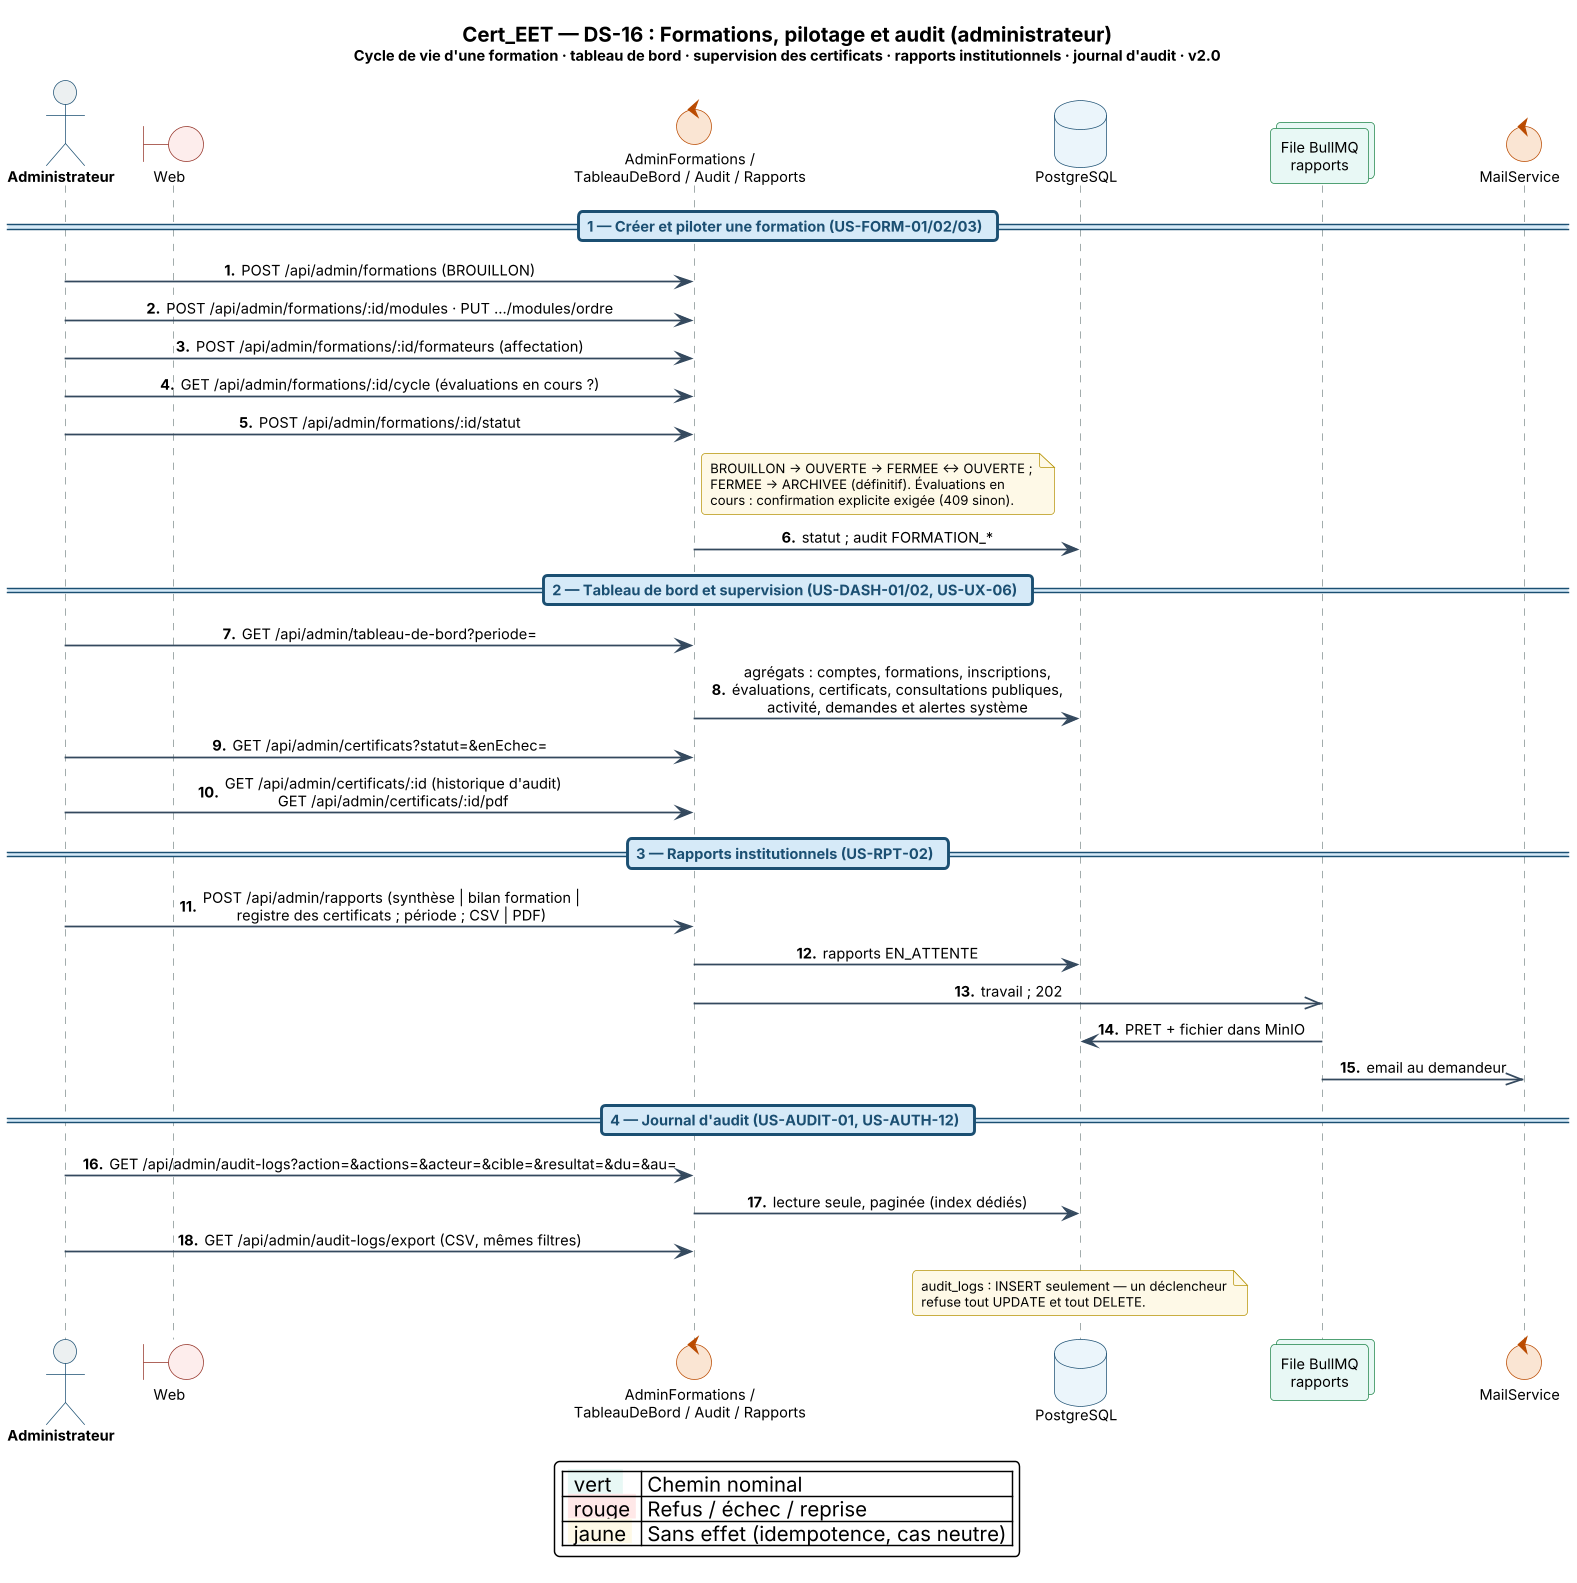

The diagram above was rendered by PlantUML. Its source (embedded in the PNG):
@startuml Cert_EET_DS16_Formations_Pilotage_Audit
!include ../_style.puml
' =====================================================================
'  Projet    : Cert_EET
'  Diagramme : DS-16 — Formations, pilotage et audit (administrateur)
'  Acteur(s) : Administrateur
'  Réf.      : F5 · F6 · NF3 · US-FORM-01/02/03 · US-DASH-01/02 · US-RPT-02 · US-AUDIT-01 · US-AUTH-12
'  Auteur    : Iyed Omri — PFE ESPRIT 2026
'  Version   : 2.0 — 18/11/2026 : réécrit d'après le code (journaux 22, 23, 55-57, 62, 63, 114-116).
'  Source    : code de `main` = e7216f2 (PR #141) et engineering-log/
' =====================================================================
!pragma teoz true
autonumber "<b>0."
skinparam DefaultFontSize 10
skinparam sequenceMessageAlign center
skinparam responseMessageBelowArrow true
skinparam ParticipantPadding 18
skinparam LifeLineBorderThickness 1.0
skinparam participant {
  BackgroundColor #FFFFFF
  BorderColor #5D6D7E
}
skinparam actor {
  BackgroundColor #ECF0F1
  BorderColor #1B4F72
  FontStyle bold
}
skinparam database {
  BackgroundColor #EBF5FB
  BorderColor #1B4F72
}
skinparam collections {
  BackgroundColor #E8F8F5
  BorderColor #1E8449
}
skinparam control {
  BackgroundColor #FAE5D3
  BorderColor #BA4A00
}
skinparam entity {
  BackgroundColor #E8DAEF
  BorderColor #7D3C98
}
skinparam boundary {
  BackgroundColor #FDEDEC
  BorderColor #943126
}
skinparam note {
  BackgroundColor #FEF9E7
  BorderColor #B7950B
  FontSize 9
}
skinparam sequence {
  ArrowColor #34495E
  LifeLineBorderColor #7F8C8D
  LifeLineBackgroundColor #FDFEFE
  GroupBorderColor #1B4F72
  GroupHeaderFontColor #1B4F72
  GroupHeaderFontStyle bold
  DividerBorderColor #1B4F72
  DividerBackgroundColor #D6EAF8
  DividerFontColor #1B4F72
  DividerFontStyle bold
}

title <size:14><b>Cert_EET — DS-16 : Formations, pilotage et audit (administrateur)</b></size>\n<size:10>Cycle de vie d'une formation · tableau de bord · supervision des certificats · rapports institutionnels · journal d'audit · v2.0</size>

actor    "Administrateur" as A
boundary "Web" as W
control  "AdminFormations /\nTableauDeBord / Audit / Rapports" as C
database "PostgreSQL" as DB
collections "File BullMQ\nrapports" as Q
control  "MailService" as M

== 1 — Créer et piloter une formation (US-FORM-01/02/03) ==
A -> C : POST /api/admin/formations (BROUILLON)
A -> C : POST /api/admin/formations/:id/modules · PUT …/modules/ordre
A -> C : POST /api/admin/formations/:id/formateurs (affectation)
A -> C : GET /api/admin/formations/:id/cycle (évaluations en cours ?)
A -> C : POST /api/admin/formations/:id/statut
note right of C
  BROUILLON → OUVERTE → FERMEE ↔ OUVERTE ;
  FERMEE → ARCHIVEE (définitif). Évaluations en
  cours : confirmation explicite exigée (409 sinon).
end note
C -> DB : statut ; audit FORMATION_*

== 2 — Tableau de bord et supervision (US-DASH-01/02, US-UX-06) ==
A -> C : GET /api/admin/tableau-de-bord?periode=
C -> DB : agrégats : comptes, formations, inscriptions,\névaluations, certificats, consultations publiques,\nactivité, demandes et alertes système
A -> C : GET /api/admin/certificats?statut=&enEchec=
A -> C : GET /api/admin/certificats/:id (historique d'audit)\nGET /api/admin/certificats/:id/pdf

== 3 — Rapports institutionnels (US-RPT-02) ==
A -> C : POST /api/admin/rapports (synthèse | bilan formation |\nregistre des certificats ; période ; CSV | PDF)
C -> DB : rapports EN_ATTENTE
C ->> Q : travail ; 202
Q -> DB : PRET + fichier dans MinIO
Q ->> M : email au demandeur

== 4 — Journal d'audit (US-AUDIT-01, US-AUTH-12) ==
A -> C : GET /api/admin/audit-logs?action=&actions=&acteur=&cible=&resultat=&du=&au=
C -> DB : lecture seule, paginée (index dédiés)
A -> C : GET /api/admin/audit-logs/export (CSV, mêmes filtres)
note over DB
  audit_logs : INSERT seulement — un déclencheur
  refuse tout UPDATE et tout DELETE.
end note

legend bottom
  | <back:#E8F8F5> vert  </back> | Chemin nominal |
  | <back:#FFE8E8> rouge </back> | Refus / échec / reprise |
  | <back:#FEF9E7> jaune </back> | Sans effet (idempotence, cas neutre) |
endlegend
@enduml